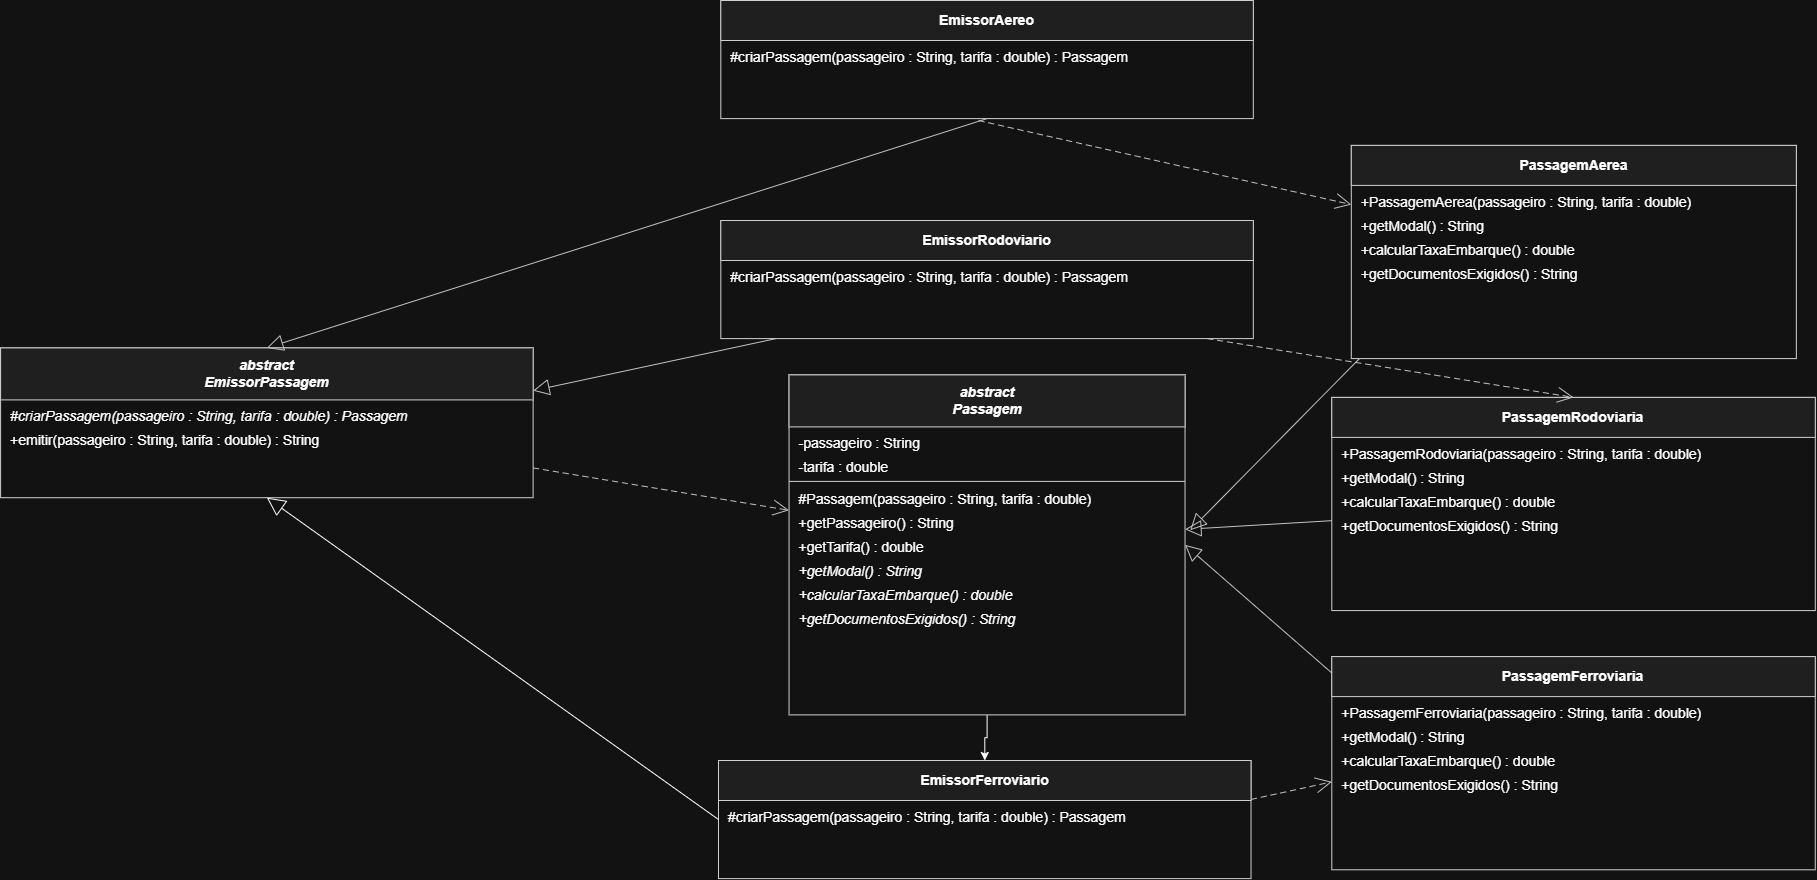

The diagram above was exported from draw.io. Its source (the exported page's mxGraphModel, read from the mxfile embedded in the PNG):
<mxGraphModel dx="1470" dy="1011" grid="1" gridSize="10" guides="1" tooltips="1" connect="0" arrows="1" fold="1" page="0" pageScale="1" pageWidth="2288" pageHeight="997" math="0" shadow="0">
  <root>
    <mxCell id="0" />
    <mxCell id="1" parent="0" />
    <mxCell id="7CH66tBH4X8VVX9MY51m-2" edge="1" parent="1" source="Passagem" style="edgeStyle=orthogonalEdgeStyle;rounded=0;orthogonalLoop=1;jettySize=auto;html=1;defaultLabelBackgroundColor=gap;" target="EmissorFerroviario" value="">
      <mxGeometry relative="1" as="geometry" />
    </mxCell>
    <mxCell id="Passagem" parent="1" style="group;connectable=1;recursiveResize=1;" value="" vertex="1">
      <mxGeometry height="339.98" width="395.98" x="1200.55" y="394.4" as="geometry" />
    </mxCell>
    <mxCell id="Passagem_fundo" connectable="0" parent="Passagem" style="rounded=0;html=0;fillColor=#FFFFFF;strokeColor=#222222;strokeWidth=1;pointerEvents=0;" value="" vertex="1">
      <mxGeometry height="339.98" width="395.98" as="geometry" />
    </mxCell>
    <mxCell id="Passagem_nome" connectable="0" parent="Passagem" style="rounded=0;html=0;fillColor=#F0F0F0;strokeColor=#222222;strokeWidth=1;align=center;verticalAlign=middle;fontFamily=Arial;fontSize=14;fontStyle=3;whiteSpace=wrap;" value="abstract&#10;Passagem" vertex="1">
      <mxGeometry height="52" width="395.98" as="geometry" />
    </mxCell>
    <mxCell id="Passagem_m0" connectable="0" parent="Passagem" style="text;html=0;align=left;verticalAlign=middle;spacingLeft=8;spacingRight=6;fontFamily=Arial;fontSize=14;fontStyle=0;strokeColor=none;fillColor=none;whiteSpace=nowrap;overflow=visible;" value="-passageiro : String" vertex="1">
      <mxGeometry height="24" width="395.98" y="56" as="geometry" />
    </mxCell>
    <mxCell id="Passagem_m1" connectable="0" parent="Passagem" style="text;html=0;align=left;verticalAlign=middle;spacingLeft=8;spacingRight=6;fontFamily=Arial;fontSize=14;fontStyle=0;strokeColor=none;fillColor=none;whiteSpace=nowrap;overflow=visible;" value="-tarifa : double" vertex="1">
      <mxGeometry height="24" width="395.98" y="80" as="geometry" />
    </mxCell>
    <mxCell id="Passagem_separador" connectable="0" parent="Passagem" style="line;strokeColor=#222222;strokeWidth=1;" value="" vertex="1">
      <mxGeometry height="1" width="395.98" y="106" as="geometry" />
    </mxCell>
    <mxCell id="Passagem_m2" connectable="0" parent="Passagem" style="text;html=0;align=left;verticalAlign=middle;spacingLeft=8;spacingRight=6;fontFamily=Arial;fontSize=14;fontStyle=0;strokeColor=none;fillColor=none;whiteSpace=nowrap;overflow=visible;" value="#Passagem(passageiro : String, tarifa : double)" vertex="1">
      <mxGeometry height="24" width="395.98" y="112" as="geometry" />
    </mxCell>
    <mxCell id="Passagem_m3" connectable="0" parent="Passagem" style="text;html=0;align=left;verticalAlign=middle;spacingLeft=8;spacingRight=6;fontFamily=Arial;fontSize=14;fontStyle=0;strokeColor=none;fillColor=none;whiteSpace=nowrap;overflow=visible;" value="+getPassageiro() : String" vertex="1">
      <mxGeometry height="24" width="395.98" y="136" as="geometry" />
    </mxCell>
    <mxCell id="Passagem_m4" connectable="0" parent="Passagem" style="text;html=0;align=left;verticalAlign=middle;spacingLeft=8;spacingRight=6;fontFamily=Arial;fontSize=14;fontStyle=0;strokeColor=none;fillColor=none;whiteSpace=nowrap;overflow=visible;" value="+getTarifa() : double" vertex="1">
      <mxGeometry height="24" width="395.98" y="160" as="geometry" />
    </mxCell>
    <mxCell id="Passagem_m5" connectable="0" parent="Passagem" style="text;html=0;align=left;verticalAlign=middle;spacingLeft=8;spacingRight=6;fontFamily=Arial;fontSize=14;fontStyle=2;strokeColor=none;fillColor=none;whiteSpace=nowrap;overflow=visible;" value="+getModal() : String" vertex="1">
      <mxGeometry height="24" width="395.98" y="184" as="geometry" />
    </mxCell>
    <mxCell id="Passagem_m6" connectable="0" parent="Passagem" style="text;html=0;align=left;verticalAlign=middle;spacingLeft=8;spacingRight=6;fontFamily=Arial;fontSize=14;fontStyle=2;strokeColor=none;fillColor=none;whiteSpace=nowrap;overflow=visible;" value="+calcularTaxaEmbarque() : double" vertex="1">
      <mxGeometry height="24" width="395.98" y="208" as="geometry" />
    </mxCell>
    <mxCell id="Passagem_m7" connectable="0" parent="Passagem" style="text;html=0;align=left;verticalAlign=middle;spacingLeft=8;spacingRight=6;fontFamily=Arial;fontSize=14;fontStyle=2;strokeColor=none;fillColor=none;whiteSpace=nowrap;overflow=visible;" value="+getDocumentosExigidos() : String" vertex="1">
      <mxGeometry height="24" width="395.98" y="232" as="geometry" />
    </mxCell>
    <mxCell id="EmissorPassagem" parent="1" style="group;connectable=1;recursiveResize=1;" value="" vertex="1">
      <mxGeometry height="149.79" width="532.52" x="412.1" y="367.4" as="geometry" />
    </mxCell>
    <mxCell id="EmissorPassagem_fundo" connectable="0" parent="EmissorPassagem" style="rounded=0;html=0;fillColor=#FFFFFF;strokeColor=#222222;strokeWidth=1;pointerEvents=0;" value="" vertex="1">
      <mxGeometry height="149.79" width="532.52" as="geometry" />
    </mxCell>
    <mxCell id="EmissorPassagem_nome" connectable="0" parent="EmissorPassagem" style="rounded=0;html=0;fillColor=#F0F0F0;strokeColor=#222222;strokeWidth=1;align=center;verticalAlign=middle;fontFamily=Arial;fontSize=14;fontStyle=3;whiteSpace=wrap;" value="abstract&#10;EmissorPassagem" vertex="1">
      <mxGeometry height="52" width="532.52" as="geometry" />
    </mxCell>
    <mxCell id="EmissorPassagem_m0" connectable="0" parent="EmissorPassagem" style="text;html=0;align=left;verticalAlign=middle;spacingLeft=8;spacingRight=6;fontFamily=Arial;fontSize=14;fontStyle=2;strokeColor=none;fillColor=none;whiteSpace=nowrap;overflow=visible;" value="#criarPassagem(passageiro : String, tarifa : double) : Passagem" vertex="1">
      <mxGeometry height="24" width="532.52" y="56" as="geometry" />
    </mxCell>
    <mxCell id="EmissorPassagem_m1" connectable="0" parent="EmissorPassagem" style="text;html=0;align=left;verticalAlign=middle;spacingLeft=8;spacingRight=6;fontFamily=Arial;fontSize=14;fontStyle=0;strokeColor=none;fillColor=none;whiteSpace=nowrap;overflow=visible;" value="+emitir(passageiro : String, tarifa : double) : String" vertex="1">
      <mxGeometry height="24" width="532.52" y="80" as="geometry" />
    </mxCell>
    <mxCell id="PassagemAerea" parent="1" style="group;connectable=1;recursiveResize=1;" value="" vertex="1">
      <mxGeometry height="213.19" width="445.05" x="1762.8" y="164.9" as="geometry" />
    </mxCell>
    <mxCell id="PassagemAerea_fundo" connectable="0" parent="PassagemAerea" style="rounded=0;html=0;fillColor=#FFFFFF;strokeColor=#222222;strokeWidth=1;pointerEvents=0;" value="" vertex="1">
      <mxGeometry height="213.19" width="445.05" as="geometry" />
    </mxCell>
    <mxCell id="PassagemAerea_nome" connectable="0" parent="PassagemAerea" style="rounded=0;html=0;fillColor=#F0F0F0;strokeColor=#222222;strokeWidth=1;align=center;verticalAlign=middle;fontFamily=Arial;fontSize=14;fontStyle=1;whiteSpace=wrap;" value="PassagemAerea" vertex="1">
      <mxGeometry height="40" width="445.05" as="geometry" />
    </mxCell>
    <mxCell id="PassagemAerea_m0" connectable="0" parent="PassagemAerea" style="text;html=0;align=left;verticalAlign=middle;spacingLeft=8;spacingRight=6;fontFamily=Arial;fontSize=14;fontStyle=0;strokeColor=none;fillColor=none;whiteSpace=nowrap;overflow=visible;" value="+PassagemAerea(passageiro : String, tarifa : double)" vertex="1">
      <mxGeometry height="24" width="445.05" y="44" as="geometry" />
    </mxCell>
    <mxCell id="PassagemAerea_m1" connectable="0" parent="PassagemAerea" style="text;html=0;align=left;verticalAlign=middle;spacingLeft=8;spacingRight=6;fontFamily=Arial;fontSize=14;fontStyle=0;strokeColor=none;fillColor=none;whiteSpace=nowrap;overflow=visible;" value="+getModal() : String" vertex="1">
      <mxGeometry height="24" width="445.05" y="68" as="geometry" />
    </mxCell>
    <mxCell id="PassagemAerea_m2" connectable="0" parent="PassagemAerea" style="text;html=0;align=left;verticalAlign=middle;spacingLeft=8;spacingRight=6;fontFamily=Arial;fontSize=14;fontStyle=0;strokeColor=none;fillColor=none;whiteSpace=nowrap;overflow=visible;" value="+calcularTaxaEmbarque() : double" vertex="1">
      <mxGeometry height="24" width="445.05" y="92" as="geometry" />
    </mxCell>
    <mxCell id="PassagemAerea_m3" connectable="0" parent="PassagemAerea" style="text;html=0;align=left;verticalAlign=middle;spacingLeft=8;spacingRight=6;fontFamily=Arial;fontSize=14;fontStyle=0;strokeColor=none;fillColor=none;whiteSpace=nowrap;overflow=visible;" value="+getDocumentosExigidos() : String" vertex="1">
      <mxGeometry height="24" width="445.05" y="116" as="geometry" />
    </mxCell>
    <mxCell id="EmissorAereo" parent="1" style="group;connectable=1;recursiveResize=1;" value="" vertex="1">
      <mxGeometry height="118.1" width="532.52" x="1132.3" y="20" as="geometry" />
    </mxCell>
    <mxCell id="EmissorAereo_fundo" connectable="0" parent="EmissorAereo" style="rounded=0;html=0;fillColor=#FFFFFF;strokeColor=#222222;strokeWidth=1;pointerEvents=0;" value="" vertex="1">
      <mxGeometry height="118.1" width="532.52" as="geometry" />
    </mxCell>
    <mxCell id="EmissorAereo_nome" connectable="0" parent="EmissorAereo" style="rounded=0;html=0;fillColor=#F0F0F0;strokeColor=#222222;strokeWidth=1;align=center;verticalAlign=middle;fontFamily=Arial;fontSize=14;fontStyle=1;whiteSpace=wrap;" value="EmissorAereo" vertex="1">
      <mxGeometry height="40" width="532.52" as="geometry" />
    </mxCell>
    <mxCell id="EmissorAereo_m0" connectable="0" parent="EmissorAereo" style="text;html=0;align=left;verticalAlign=middle;spacingLeft=8;spacingRight=6;fontFamily=Arial;fontSize=14;fontStyle=0;strokeColor=none;fillColor=none;whiteSpace=nowrap;overflow=visible;" value="#criarPassagem(passageiro : String, tarifa : double) : Passagem" vertex="1">
      <mxGeometry height="24" width="532.52" y="44" as="geometry" />
    </mxCell>
    <mxCell id="PassagemRodoviaria" parent="1" style="group;connectable=1;recursiveResize=1;" value="" vertex="1">
      <mxGeometry height="213.19" width="483.49" x="1743.3" y="416.9" as="geometry" />
    </mxCell>
    <mxCell id="PassagemRodoviaria_fundo" connectable="0" parent="PassagemRodoviaria" style="rounded=0;html=0;fillColor=#FFFFFF;strokeColor=#222222;strokeWidth=1;pointerEvents=0;" value="" vertex="1">
      <mxGeometry height="213.19" width="483.49" as="geometry" />
    </mxCell>
    <mxCell id="PassagemRodoviaria_nome" connectable="0" parent="PassagemRodoviaria" style="rounded=0;html=0;fillColor=#F0F0F0;strokeColor=#222222;strokeWidth=1;align=center;verticalAlign=middle;fontFamily=Arial;fontSize=14;fontStyle=1;whiteSpace=wrap;" value="PassagemRodoviaria" vertex="1">
      <mxGeometry height="40" width="483.49" as="geometry" />
    </mxCell>
    <mxCell id="PassagemRodoviaria_m0" connectable="0" parent="PassagemRodoviaria" style="text;html=0;align=left;verticalAlign=middle;spacingLeft=8;spacingRight=6;fontFamily=Arial;fontSize=14;fontStyle=0;strokeColor=none;fillColor=none;whiteSpace=nowrap;overflow=visible;" value="+PassagemRodoviaria(passageiro : String, tarifa : double)" vertex="1">
      <mxGeometry height="24" width="483.49" y="44" as="geometry" />
    </mxCell>
    <mxCell id="PassagemRodoviaria_m1" connectable="0" parent="PassagemRodoviaria" style="text;html=0;align=left;verticalAlign=middle;spacingLeft=8;spacingRight=6;fontFamily=Arial;fontSize=14;fontStyle=0;strokeColor=none;fillColor=none;whiteSpace=nowrap;overflow=visible;" value="+getModal() : String" vertex="1">
      <mxGeometry height="24" width="483.49" y="68" as="geometry" />
    </mxCell>
    <mxCell id="PassagemRodoviaria_m2" connectable="0" parent="PassagemRodoviaria" style="text;html=0;align=left;verticalAlign=middle;spacingLeft=8;spacingRight=6;fontFamily=Arial;fontSize=14;fontStyle=0;strokeColor=none;fillColor=none;whiteSpace=nowrap;overflow=visible;" value="+calcularTaxaEmbarque() : double" vertex="1">
      <mxGeometry height="24" width="483.49" y="92" as="geometry" />
    </mxCell>
    <mxCell id="PassagemRodoviaria_m3" connectable="0" parent="PassagemRodoviaria" style="text;html=0;align=left;verticalAlign=middle;spacingLeft=8;spacingRight=6;fontFamily=Arial;fontSize=14;fontStyle=0;strokeColor=none;fillColor=none;whiteSpace=nowrap;overflow=visible;" value="+getDocumentosExigidos() : String" vertex="1">
      <mxGeometry height="24" width="483.49" y="116" as="geometry" />
    </mxCell>
    <mxCell id="EmissorRodoviario" parent="1" style="group;connectable=1;recursiveResize=1;" value="" vertex="1">
      <mxGeometry height="118.1" width="532.52" x="1132.3" y="240" as="geometry" />
    </mxCell>
    <mxCell id="EmissorRodoviario_fundo" connectable="0" parent="EmissorRodoviario" style="rounded=0;html=0;fillColor=#FFFFFF;strokeColor=#222222;strokeWidth=1;pointerEvents=0;" value="" vertex="1">
      <mxGeometry height="118.1" width="532.52" as="geometry" />
    </mxCell>
    <mxCell id="EmissorRodoviario_nome" connectable="0" parent="EmissorRodoviario" style="rounded=0;html=0;fillColor=#F0F0F0;strokeColor=#222222;strokeWidth=1;align=center;verticalAlign=middle;fontFamily=Arial;fontSize=14;fontStyle=1;whiteSpace=wrap;" value="EmissorRodoviario" vertex="1">
      <mxGeometry height="40" width="532.52" as="geometry" />
    </mxCell>
    <mxCell id="EmissorRodoviario_m0" connectable="0" parent="EmissorRodoviario" style="text;html=0;align=left;verticalAlign=middle;spacingLeft=8;spacingRight=6;fontFamily=Arial;fontSize=14;fontStyle=0;strokeColor=none;fillColor=none;whiteSpace=nowrap;overflow=visible;" value="#criarPassagem(passageiro : String, tarifa : double) : Passagem" vertex="1">
      <mxGeometry height="24" width="532.52" y="44" as="geometry" />
    </mxCell>
    <mxCell id="PassagemFerroviaria" parent="1" style="group;connectable=1;recursiveResize=1;" value="" vertex="1">
      <mxGeometry height="213.19" width="483.46" x="1743.3" y="676.1" as="geometry" />
    </mxCell>
    <mxCell id="PassagemFerroviaria_fundo" connectable="0" parent="PassagemFerroviaria" style="rounded=0;html=0;fillColor=#FFFFFF;strokeColor=#222222;strokeWidth=1;pointerEvents=0;" value="" vertex="1">
      <mxGeometry height="213.19" width="483.46" as="geometry" />
    </mxCell>
    <mxCell id="PassagemFerroviaria_nome" connectable="0" parent="PassagemFerroviaria" style="rounded=0;html=0;fillColor=#F0F0F0;strokeColor=#222222;strokeWidth=1;align=center;verticalAlign=middle;fontFamily=Arial;fontSize=14;fontStyle=1;whiteSpace=wrap;" value="PassagemFerroviaria" vertex="1">
      <mxGeometry height="40" width="483.46" as="geometry" />
    </mxCell>
    <mxCell id="PassagemFerroviaria_m0" connectable="0" parent="PassagemFerroviaria" style="text;html=0;align=left;verticalAlign=middle;spacingLeft=8;spacingRight=6;fontFamily=Arial;fontSize=14;fontStyle=0;strokeColor=none;fillColor=none;whiteSpace=nowrap;overflow=visible;" value="+PassagemFerroviaria(passageiro : String, tarifa : double)" vertex="1">
      <mxGeometry height="24" width="483.46" y="44" as="geometry" />
    </mxCell>
    <mxCell id="PassagemFerroviaria_m1" connectable="0" parent="PassagemFerroviaria" style="text;html=0;align=left;verticalAlign=middle;spacingLeft=8;spacingRight=6;fontFamily=Arial;fontSize=14;fontStyle=0;strokeColor=none;fillColor=none;whiteSpace=nowrap;overflow=visible;" value="+getModal() : String" vertex="1">
      <mxGeometry height="24" width="483.46" y="68" as="geometry" />
    </mxCell>
    <mxCell id="PassagemFerroviaria_m2" connectable="0" parent="PassagemFerroviaria" style="text;html=0;align=left;verticalAlign=middle;spacingLeft=8;spacingRight=6;fontFamily=Arial;fontSize=14;fontStyle=0;strokeColor=none;fillColor=none;whiteSpace=nowrap;overflow=visible;" value="+calcularTaxaEmbarque() : double" vertex="1">
      <mxGeometry height="24" width="483.46" y="92" as="geometry" />
    </mxCell>
    <mxCell id="PassagemFerroviaria_m3" connectable="0" parent="PassagemFerroviaria" style="text;html=0;align=left;verticalAlign=middle;spacingLeft=8;spacingRight=6;fontFamily=Arial;fontSize=14;fontStyle=0;strokeColor=none;fillColor=none;whiteSpace=nowrap;overflow=visible;" value="+getDocumentosExigidos() : String" vertex="1">
      <mxGeometry height="24" width="483.46" y="116" as="geometry" />
    </mxCell>
    <mxCell id="EmissorFerroviario" parent="1" style="group;connectable=1;recursiveResize=1;" value="" vertex="1">
      <mxGeometry height="118.1" width="532.52" x="1130" y="780" as="geometry" />
    </mxCell>
    <mxCell id="EmissorFerroviario_fundo" connectable="0" parent="EmissorFerroviario" style="rounded=0;html=0;fillColor=#FFFFFF;strokeColor=#222222;strokeWidth=1;pointerEvents=0;" value="" vertex="1">
      <mxGeometry height="118.1" width="532.52" as="geometry" />
    </mxCell>
    <mxCell id="EmissorFerroviario_nome" connectable="0" parent="EmissorFerroviario" style="rounded=0;html=0;fillColor=#F0F0F0;strokeColor=#222222;strokeWidth=1;align=center;verticalAlign=middle;fontFamily=Arial;fontSize=14;fontStyle=1;whiteSpace=wrap;" value="EmissorFerroviario" vertex="1">
      <mxGeometry height="40" width="532.52" as="geometry" />
    </mxCell>
    <mxCell id="EmissorFerroviario_m0" connectable="0" parent="EmissorFerroviario" style="text;html=0;align=left;verticalAlign=middle;spacingLeft=8;spacingRight=6;fontFamily=Arial;fontSize=14;fontStyle=0;strokeColor=none;fillColor=none;whiteSpace=nowrap;overflow=visible;" value="#criarPassagem(passageiro : String, tarifa : double) : Passagem" vertex="1">
      <mxGeometry height="24" width="532.52" y="44" as="geometry" />
    </mxCell>
    <mxCell id="relacao_0" edge="1" parent="1" source="PassagemAerea" style="edgeStyle=none;rounded=0;html=0;endArrow=block;endFill=0;endSize=14;startArrow=none;dashed=0;dashPattern=6 4;strokeColor=#333333;strokeWidth=1;fontFamily=Arial;fontSize=13;labelBackgroundColor=#FFFFFF;exitX=0.02095;exitY=0.99724;exitPerimeter=1;entryX=1.013;entryY=0.457;entryPerimeter=0;entryDx=0;entryDy=0;" target="Passagem" value="">
      <mxGeometry relative="1" as="geometry" />
    </mxCell>
    <mxCell id="relacao_1" edge="1" parent="1" source="EmissorAereo" style="rounded=0;html=0;endArrow=block;endFill=0;endSize=14;startArrow=none;dashed=0;dashPattern=6 4;strokeColor=#333333;strokeWidth=1;fontFamily=Arial;fontSize=13;labelBackgroundColor=#FFFFFF;exitX=0.5;exitY=1;entryX=0.5;entryY=0;entryDx=0;entryDy=0;exitDx=0;exitDy=0;" target="EmissorPassagem" value="">
      <mxGeometry relative="1" as="geometry" />
    </mxCell>
    <mxCell id="relacao_2" edge="1" parent="1" style="edgeStyle=none;rounded=0;html=0;endArrow=open;endFill=0;endSize=14;startArrow=none;dashed=1;dashPattern=6 4;strokeColor=#333333;strokeWidth=1;fontFamily=Arial;fontSize=13;labelBackgroundColor=#FFFFFF;entryX=0.00000;entryY=0.27769;entryPerimeter=1;" target="PassagemAerea" value="">
      <mxGeometry relative="1" as="geometry">
        <mxPoint x="1390" y="140" as="sourcePoint" />
      </mxGeometry>
    </mxCell>
    <mxCell id="relacao_4" edge="1" parent="1" source="PassagemRodoviaria" style="edgeStyle=none;rounded=0;html=0;endArrow=block;endFill=0;endSize=14;startArrow=none;dashed=0;dashPattern=6 4;strokeColor=#333333;strokeWidth=1;fontFamily=Arial;fontSize=13;labelBackgroundColor=#FFFFFF;exitX=0.00000;exitY=0.57824;exitPerimeter=1;entryX=1.00000;entryY=0.45432;entryPerimeter=1;" target="Passagem" value="">
      <mxGeometry relative="1" as="geometry" />
    </mxCell>
    <mxCell id="relacao_5" edge="1" parent="1" source="EmissorRodoviario" style="rounded=0;html=0;endArrow=block;endFill=0;endSize=14;startArrow=none;dashed=0;dashPattern=6 4;strokeColor=#333333;strokeWidth=1;fontFamily=Arial;fontSize=13;labelBackgroundColor=#FFFFFF;exitX=0.10372;exitY=1.00000;exitPerimeter=1;entryX=1.00000;entryY=0.28544;entryPerimeter=1;" target="EmissorPassagem" value="">
      <mxGeometry relative="1" as="geometry" />
    </mxCell>
    <mxCell id="relacao_6" edge="1" parent="1" source="EmissorRodoviario" style="rounded=0;html=0;endArrow=open;endFill=0;endSize=14;startArrow=none;dashed=1;dashPattern=6 4;strokeColor=#333333;strokeWidth=1;fontFamily=Arial;fontSize=13;labelBackgroundColor=#FFFFFF;exitX=0.91347;exitY=1.00000;exitPerimeter=1;entryX=0.5;entryY=0;entryDx=0;entryDy=0;" target="PassagemRodoviaria" value="">
      <mxGeometry relative="1" as="geometry" />
    </mxCell>
    <mxCell id="relacao_8" edge="1" parent="1" source="PassagemFerroviaria" style="edgeStyle=none;rounded=0;html=0;endArrow=block;endFill=0;endSize=14;startArrow=none;dashed=0;dashPattern=6 4;strokeColor=#333333;strokeWidth=1;fontFamily=Arial;fontSize=13;labelBackgroundColor=#FFFFFF;exitX=0.00000;exitY=0.07685;exitPerimeter=1;entryX=1;entryY=0.5;entryDx=0;entryDy=0;" target="Passagem" value="">
      <mxGeometry relative="1" as="geometry" />
    </mxCell>
    <mxCell id="relacao_10" edge="1" parent="1" source="EmissorFerroviario" style="edgeStyle=none;rounded=0;html=0;endArrow=open;endFill=0;endSize=14;startArrow=none;dashed=1;dashPattern=6 4;strokeColor=#333333;strokeWidth=1;fontFamily=Arial;fontSize=13;labelBackgroundColor=#FFFFFF;exitX=1.00000;exitY=0.32974;exitPerimeter=1;entryX=0.00000;entryY=0.58751;entryPerimeter=1;" target="PassagemFerroviaria" value="">
      <mxGeometry relative="1" as="geometry" />
    </mxCell>
    <mxCell id="relacao_12" edge="1" parent="1" source="EmissorPassagem" style="edgeStyle=none;rounded=0;html=0;endArrow=open;endFill=0;endSize=14;startArrow=none;dashed=1;dashPattern=6 4;strokeColor=#333333;strokeWidth=1;fontFamily=Arial;fontSize=13;labelBackgroundColor=#FFFFFF;exitX=1.00000;exitY=0.80121;exitPerimeter=1;entryX=0.00000;entryY=0.39823;entryPerimeter=1;" target="Passagem" value="">
      <mxGeometry relative="1" as="geometry" />
    </mxCell>
    <mxCell id="7CH66tBH4X8VVX9MY51m-1" edge="1" parent="1" source="EmissorFerroviario" style="endArrow=block;endSize=16;endFill=0;html=1;rounded=0;defaultLabelBackgroundColor=gap;entryX=0.5;entryY=1;entryDx=0;entryDy=0;exitX=0;exitY=0.5;exitDx=0;exitDy=0;" target="EmissorPassagem" value="">
      <mxGeometry relative="1" width="160" x="-0.0098" y="-4" as="geometry">
        <mxPoint as="offset" />
        <mxPoint x="840" y="625.4" as="sourcePoint" />
        <mxPoint x="1000" y="625.4" as="targetPoint" />
      </mxGeometry>
    </mxCell>
  </root>
</mxGraphModel>